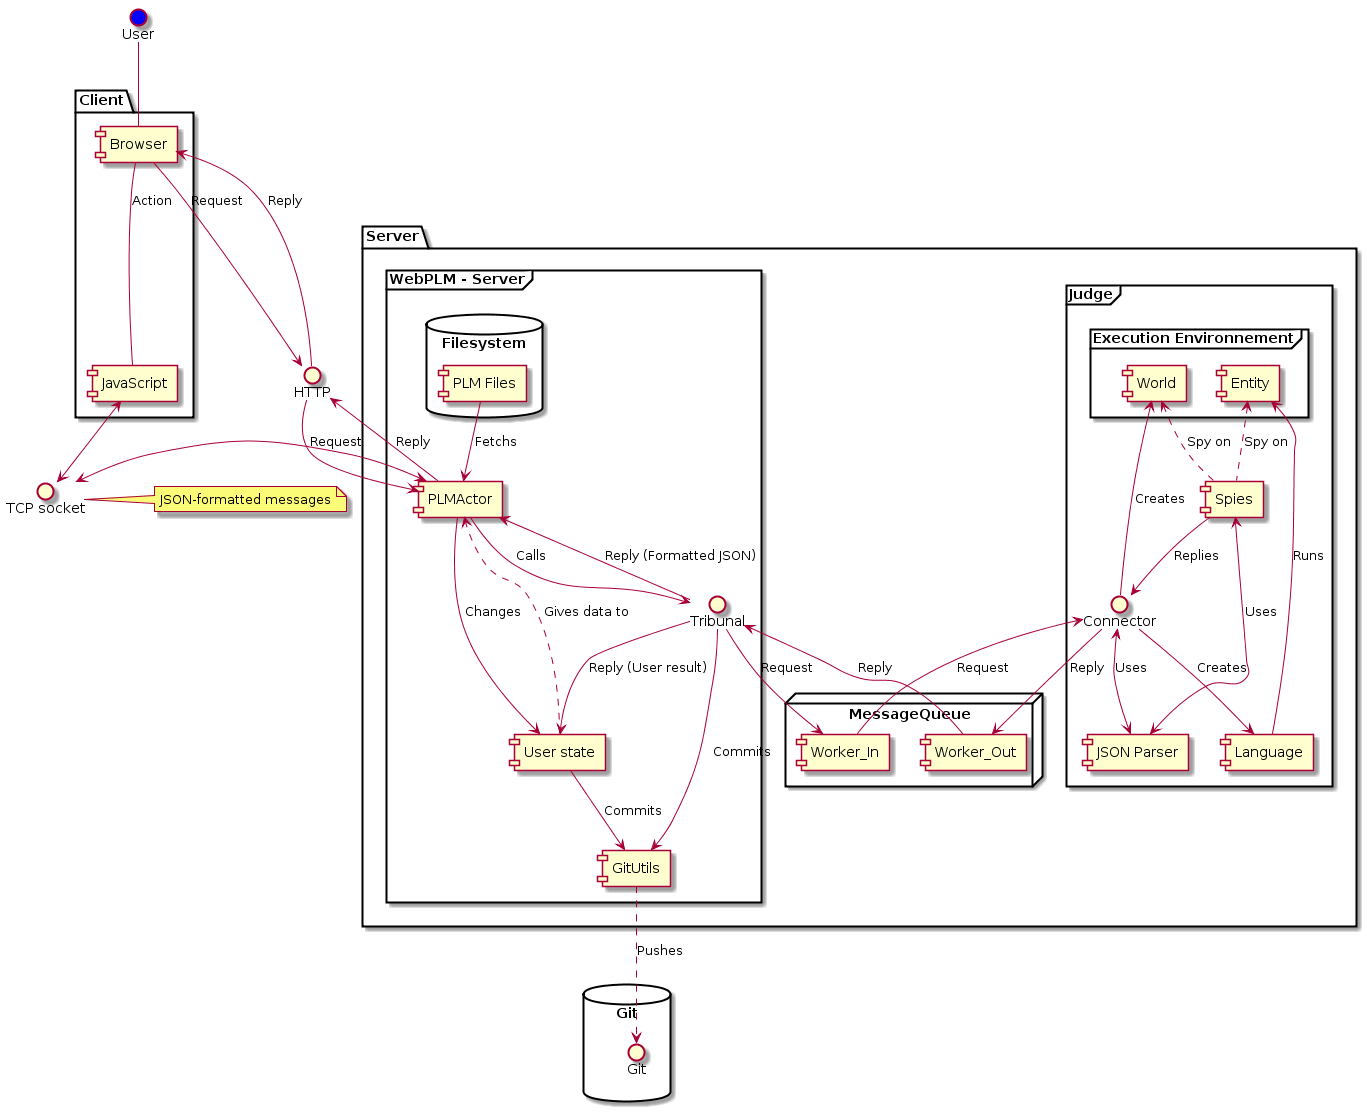

The diagram above was rendered by PlantUML. Its source (embedded in the PNG):
@startuml
() "User" as User #Blue
package Client {
	[Browser]
	[JavaScript]
	Browser -- JavaScript : Action
}
User -- Browser
() "HTTP" as HTTP
Browser --> HTTP : Request
() "TCP socket" as Socket
note right of Socket : JSON-formatted messages
JavaScript <--> Socket
HTTP --> Browser : Reply
package Server {
	frame "WebPLM - Server" {
		[PLMActor]
		[User state]
		[GitUtils]
		database Filesystem {
			[PLM Files]
		}
		() "Tribunal" as mqIn
		PLMActor --> [User state] : Changes
		[User state] ..> PLMActor : Gives data to
		[PLM Files] --> PLMActor : Fetchs
		PLMActor --> mqIn : Calls 
		mqIn --> [User state] : Reply (User result)
		mqIn --> PLMActor : Reply (Formatted JSON)
		mqIn --> GitUtils : Commits
		[User state] --> GitUtils : Commits
	}
	node MessageQueue {
		[Worker_In]
		[Worker_Out]
	}
	mqIn --> Worker_In : Request
	Worker_Out --> mqIn : Reply
	frame Judge {
		() "Connector" as mqOut
		frame "Execution Environnement" {
			[World]
			[Entity]
		}
		[Language]
		[JSON Parser]
		[Spies]
		mqOut <--> [JSON Parser] : Uses
		Spies <--> [JSON Parser] : Uses
		mqOut --> World : Creates
		mqOut --> Language : Creates
		Language --> Entity : Runs
		World <.. Spies : Spy on
		Entity <.. Spies : Spy on
		Spies --> mqOut : Replies
	}
	Worker_In --> mqOut : Request
	mqOut --> Worker_Out : Reply
}
database Git {
	() "Git" as Git
}
GitUtils ..> Git : Pushes
Socket <--> PLMActor
HTTP --> PLMActor : Request
PLMActor --> HTTP : Reply
@enduml